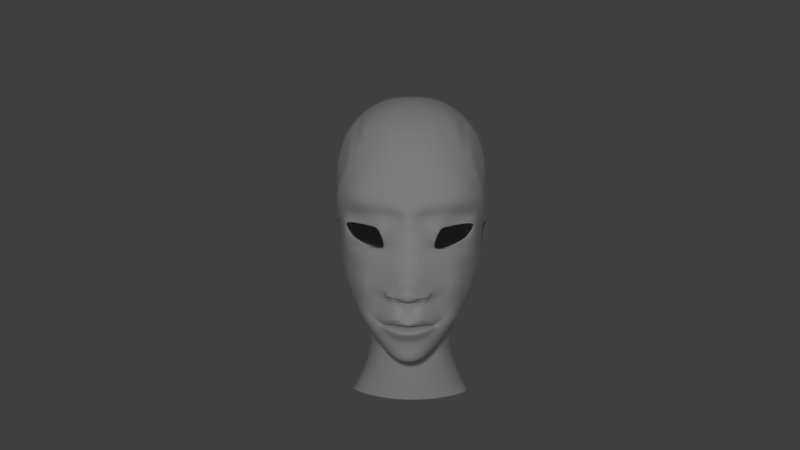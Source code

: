 # Source: zssamus_current.blend  (saved by Blender 2.78.0; exported with 4.5.12 LTS)
import bpy
from mathutils import Matrix  # noqa: F401  (used for matrix-valued properties, if any)

bpy.ops.wm.read_factory_settings(use_empty=True)
scene = bpy.context.scene
scene.name = 'Scene'

# ---- collections
col_collection_1 = bpy.data.collections.new('Collection 1'); scene.collection.children.link(col_collection_1)

# ---- world
world_world = bpy.data.worlds.new('World'); scene.world = world_world
world_world.color = (0.05088, 0.05088, 0.05088)
world_world.use_sun_shadow = False
world_world.sun_shadow_jitter_overblur = 0.0
world_world.cycles.sampling_method = 'MANUAL'

# ---- cameras
cam_camera = bpy.data.cameras.new('Camera')
cam_camera.clip_end = 100.0
cam_camera.lens = 35.0
cam_camera.sensor_width = 32.0
cam_camera.sensor_height = 18.0
cam_camera.display_size = 2.0
cam_camera.dof.focus_distance = 0.0

# ---- lights
light_point_003 = bpy.data.lights.new('Point.003', 'POINT')
light_point_003.transmission_factor = 0.0
light_point_003.energy = 100.0
light_point_003.shadow_buffer_clip_start = 0.5
light_point_003.shadow_soft_size = 0.1
light_point_003.shadow_maximum_resolution = 0.006
light_point_003.use_absolute_resolution = True

# ---- meshes
me_plane_001 = bpy.data.meshes.new('Plane.001')
me_plane_001.from_pydata([(0.0, -0.02909, 1.605), (1.402, -0.3579, -0.6769), (0.0, 2.398, 1.122), (1.278, -0.451, 0.1662), (1.144, 2.346, 0.6288), (0.3771, 2.375, 1.108), (0.1296, -0.02925, 1.605), (0.0, 1.185, 1.455), (1.55, 0.8015, -0.7556), (1.434, 1.123, 0.164), (0.1767, 1.132, 1.117), (0.0, 0.4766, 1.404), (1.523, 0.24, -0.7024), (1.321, 0.4099, 0.4827), (0.2137, 0.4069, 1.342), (0.0, -1.944, 1.026), (1.356, -0.4288, -0.9293), (1.055, -1.206, -0.6873), (0.3494, -1.93, 0.9253), (0.0, -0.9846, 1.545), (0.5258, -1.038, 1.098), (0.1356, -0.923, 1.58), (0.0, -1.186, 1.579), (0.5191, -1.061, 1.121), (0.3381, -1.155, 1.476), (0.0, -1.051, 1.41), (0.518, -1.016, 1.103), (0.2255, -1.018, 1.393), (0.0, -1.066, 1.41), (0.5172, -1.039, 1.103), (0.2222, -1.027, 1.393), (0.0, -0.1644, 1.958), (0.4447, -0.3888, 1.56), (0.9793, -0.3977, 0.8917), (0.347, -1.632, 1.106), (0.0, -1.659, 1.185), (0.9192, -1.111, 0.8078), (0.0, -0.4866, 1.529), (0.4434, -0.5113, 1.322), (0.317, -1.291, 1.226), (0.736, -0.8902, 1.036), (0.0, -1.352, 1.226), (0.6451, -1.101, 1.025), (0.6852, 2.361, 0.9405), (0.7474, 1.192, 1.049), (1.525, 0.5147, -0.6955), (1.38, 0.7111, 0.449), (0.3159, 0.8343, 1.196), (0.0, 0.8633, 1.321), (1.618, 0.9168, -0.9253), (1.534, 1.465, 0.4612), (0.7031, 1.348, 1.333), (0.0, 1.321, 1.404), (1.268, 1.428, 1.063), (1.295, 0.9743, 0.5435), (0.6324, 0.8599, 1.056), (1.137, 0.6653, 0.7116), (0.5114, 0.4438, 0.9918), (0.6842, 0.8806, 0.9793), (1.288, 0.8796, 0.5863), (0.511, 0.602, 1.034), (0.1865, -0.4627, 1.813), (0.1394, -0.5427, 1.49), (0.3433, -0.3587, 1.691), (0.3411, -0.502, 1.464), (0.0, -0.4949, 1.864), (0.412, -0.4386, 1.563), (0.2271, -0.4755, 1.659), (0.3166, -0.4458, 1.621), (0.0, -0.5082, 1.71), (0.3979, -0.4544, 1.436), (0.2098, -0.4768, 1.597), (0.3157, -0.4635, 1.573), (0.0788, -0.1661, 1.569), (0.1811, -0.1653, 1.441), (0.0826, -0.2204, 1.467), (0.1979, -0.2108, 1.39), (0.0, 3.491, -0.06781), (1.418, 2.809, -0.5455), (1.086, 3.148, -0.2043), (0.3258, 3.451, -0.06592), (0.6926, 3.355, -0.09815), (1.574, 2.254, -0.6022), (1.666, 0.8885, -1.114), (0.0, 3.583, -1.31), (1.45, 2.908, -1.414), (1.2, 3.211, -1.305), (0.3258, 3.539, -1.292), (0.6926, 3.435, -1.287), (1.707, 2.452, -1.412), (1.631, 0.7736, -1.329), (0.0, 2.815, -3.071), (1.43, 2.45, -2.42), (1.193, 2.545, -2.696), (0.348, 2.783, -3.01), (0.7026, 2.707, -2.857), (1.669, 2.263, -2.087), (1.59, 0.4981, -1.335), (0.0, 2.211, -3.48), (1.423, 1.924, -2.737), (1.077, 2.05, -3.065), (0.3565, 2.192, -3.423), (0.7065, 2.144, -3.26), (1.655, 1.824, -2.341), (1.535, 0.2616, -1.349), (0.0, 1.016, -3.635), (1.416, 1.02, -2.899), (1.075, 0.9835, -3.226), (0.3647, 1.011, -3.579), (0.7102, 0.9981, -3.417), (1.641, 1.257, -2.533), (1.478, -0.01584, -1.173), (0.0, 0.1705, -3.366), (1.363, 0.3371, -2.707), (1.056, 0.2185, -3.002), (0.4232, 0.1756, -3.319), (0.7363, 0.1847, -3.169), (1.535, 0.6271, -2.412), (1.418, -0.2236, -1.085), (0.0, -0.4557, -2.8), (1.292, -0.2029, -2.273), (1.04, -0.3623, -2.492), (0.4716, -0.4452, -2.761), (0.7624, -0.4233, -2.627), (1.403, -0.0858, -2.075), (0.0, -1.535, -2.341), (1.264, -0.7515, -2.112), (0.9949, -1.192, -2.091), (0.4335, -1.421, -2.315), (0.8111, -1.223, -2.197), (1.284, -0.5652, -1.972), (1.213, -0.8236, -0.374), (1.424, -0.403, -0.819), (0.5199, -1.056, 1.111), (0.5179, -1.029, 1.104), (1.019, -0.8441, 0.7839), (0.7371, -1.012, 1.03), (0.5317, -0.14, 1.235), (0.8115, -0.1371, 1.02), (1.058, -0.1342, 0.8054), (0.9616, 0.4018, 0.8948), (0.7319, 0.3937, 1.044), (0.485, 0.3856, 1.194), (0.499, -0.2469, 1.441), (0.703, -0.3627, 1.212), (0.8626, -0.3802, 1.052), (0.0, 0.2776, 1.48), (0.0, 0.09723, 1.533), (1.447, -0.2054, -0.6607), (1.482, -0.02772, -0.6513), (1.356, 0.01732, 0.1237), (1.332, 0.1859, 0.2533), (0.1964, 0.07064, 1.521), (0.2029, 0.2142, 1.457), (0.5158, 0.0034, 1.228), (0.4997, 0.1668, 1.23), (0.7855, 0.00804, 1.035), (0.7592, 0.1732, 1.058), (1.026, 0.01268, 0.8416), (0.9947, 0.1795, 0.8871), (0.134, -0.7643, 1.467), (0.1404, -0.6693, 1.435), (0.1543, -0.5743, 1.47), (0.0622, -0.843, 1.466), (0.05816, -0.7314, 1.459), (0.07221, -0.6388, 1.472), (0.0, -0.6138, 1.542), (0.0, -0.715, 1.483), (0.0, -0.8386, 1.479), (0.4863, -0.9235, 1.286), (0.3164, -0.8085, 1.436), (0.4887, -0.6746, 1.326), (0.6285, -0.852, 1.15), (0.219, -0.7621, 1.492), (0.3588, -0.5642, 1.384), (0.2987, -0.5587, 1.478), (0.1818, -0.7125, 1.473), (0.1856, -0.6568, 1.454), (0.1896, -0.6011, 1.435), (0.0, -1.066, 0.9427), (0.5278, -1.039, 0.756), (0.2283, -1.027, 0.9258), (0.2284, -1.018, 1.013), (0.5282, -1.016, 0.7232), (0.0, -1.051, 1.029), (0.4357, -0.9452, 1.344), (0.202, -0.8756, 1.547), (0.4386, -0.9234, 1.296), (0.3353, -0.8537, 1.455), (1.269, 2.445, 0.3413), (1.237, 2.912, -0.1436), (1.521, 2.392, -0.3753), (1.37, 2.081, 0.3027), (1.604, 1.283, -0.5648), (1.548, 1.589, 0.2091), (1.609, 2.03, -0.3844), (0.4098, 2.803, 0.8263), (0.0, 2.82, 0.8366), (0.6381, 2.792, 0.7025), (0.9812, 2.782, 0.4727), (0.3807, 3.231, 0.3729), (0.0, 3.261, 0.3715), (0.6513, 3.161, 0.3492), (0.9416, 3.008, 0.2709), (0.3835, 3.545, -0.4677), (0.0, 3.574, -0.469), (0.6446, 3.477, -0.4906), (0.9248, 3.33, -0.5662), (0.3835, 3.567, -0.9349), (0.0, 3.599, -0.9481), (0.6446, 3.494, -0.9311), (0.9248, 3.334, -0.9444), (0.3982, 3.47, -1.581), (0.0, 3.498, -1.593), (0.6344, 3.403, -1.577), (1.007, 3.198, -1.589), (0.4125, 3.04, -2.687), (0.0, 3.06, -2.727), (0.6409, 2.99, -2.589), (1.003, 2.826, -2.485), (0.3982, 3.346, -2.009), (0.0, 3.374, -2.021), (0.6344, 3.279, -2.006), (0.8879, 3.135, -2.018), (0.4125, 3.176, -2.442), (0.0, 3.197, -2.482), (0.6409, 3.127, -2.344), (0.8837, 3.023, -2.24), (0.9889, 0.5942, 0.7818), (0.8379, 0.5265, 0.8519), (0.6799, 0.4749, 0.9219), (1.309, 0.9864, 0.4576), (0.6216, 0.867, 0.9927), (1.143, 0.6638, 0.6332), (0.4975, 0.4325, 0.9258), (0.6763, 0.8886, 0.9126), (1.301, 0.8875, 0.5023), (0.4964, 0.5976, 0.9694), (0.9901, 0.5895, 0.7064), (0.8342, 0.5188, 0.7797), (0.6713, 0.465, 0.8528), (0.0, -1.786, -0.09787), (0.8014, -2.201, -0.6417), (0.4242, -1.34, -0.5685), (0.0, -2.331, -2.583), (0.7141, -2.287, -2.088), (0.9595, -2.211, -1.413), (0.0, -2.211, -0.1522), (1.075, -2.98, -0.7874), (0.0, -3.282, -2.78), (0.8888, -3.18, -2.272), (1.452, -3.004, -1.579), (0.0, -3.003, -0.2851)], [], [(53, 50, 4, 43), (52, 51, 5, 2), (48, 47, 10, 7), (51, 53, 43, 5), (46, 45, 8, 9), (151, 149, 12, 13), (159, 151, 13, 140), (146, 153, 14, 11), (41, 39, 24, 22), (38, 21, 170, 171), (132, 131, 17, 16), (136, 40, 20, 133), (39, 42, 23, 24), (32, 6, 0, 31, 61, 63), (21, 19, 25, 27), (20, 21, 27, 26), (22, 24, 30, 28), (24, 23, 29, 30), (133, 20, 26, 134), (67, 61, 31, 65), (18, 17, 36, 34), (131, 3, 33, 135), (137, 6, 32, 143), (15, 18, 34, 35), (34, 36, 42, 39), (135, 33, 40, 136), (33, 145, 40), (35, 34, 39, 41), (13, 12, 45, 46), (11, 14, 47, 48), (10, 44, 53, 51), (7, 10, 51, 52), (44, 9, 50, 53), (9, 8, 49, 50), (44, 10, 55, 58), (47, 14, 57, 60), (10, 47, 60, 55), (13, 46, 59, 56), (14, 142, 141, 140, 13, 56, 228, 229, 230, 57), (46, 9, 54, 59), (9, 44, 58, 54), (68, 63, 61, 67), (66, 32, 63, 68), (70, 66, 68, 72), (68, 67, 73, 74), (71, 67, 65, 69), (62, 71, 69, 37), (64, 72, 71, 62), (38, 70, 72, 64), (71, 72, 76, 75), (72, 68, 74, 76), (67, 71, 75, 73), (4, 79, 203, 199), (80, 77, 201, 200), (81, 80, 200, 202), (82, 49, 83, 89), (77, 80, 204, 205), (88, 87, 208, 210), (80, 81, 206, 204), (79, 78, 85, 86), (78, 82, 89, 85), (89, 83, 90, 96), (94, 91, 217, 216), (87, 88, 214, 212), (95, 94, 216, 218), (86, 85, 92, 93), (85, 89, 96, 92), (94, 95, 102, 101), (91, 94, 101, 98), (95, 93, 100, 102), (93, 92, 99, 100), (92, 96, 103, 99), (96, 90, 97, 103), (98, 101, 108, 105), (102, 100, 107, 109), (100, 99, 106, 107), (99, 103, 110, 106), (103, 97, 104, 110), (101, 102, 109, 108), (109, 107, 114, 116), (107, 106, 113, 114), (106, 110, 117, 113), (110, 104, 111, 117), (108, 109, 116, 115), (105, 108, 115, 112), (116, 114, 121, 123), (114, 113, 120, 121), (113, 117, 124, 120), (117, 111, 118, 124), (115, 116, 123, 122), (112, 115, 122, 119), (123, 121, 127, 129), (121, 120, 126, 127), (120, 124, 130, 126), (124, 118, 16, 130), (122, 123, 129, 128), (119, 122, 128, 125), (36, 135, 136, 42), (17, 131, 135, 36), (23, 133, 134, 29), (42, 136, 133, 23), (1, 3, 131, 132), (3, 139, 145, 33), (139, 138, 144, 145), (138, 137, 143, 144), (153, 155, 142, 14), (155, 157, 141, 142), (157, 159, 140, 141), (138, 139, 158, 156), (156, 158, 159, 157), (137, 138, 156, 154), (154, 156, 157, 155), (6, 137, 154, 152), (152, 154, 155, 153), (0, 6, 152, 147), (147, 152, 153, 146), (139, 3, 150, 158), (158, 150, 151, 159), (3, 1, 148, 150), (150, 148, 149, 151), (82, 78, 191), (190, 191, 78), (145, 144, 40), (40, 144, 38), (38, 144, 70), (144, 143, 70), (66, 70, 143, 32), (21, 38, 174, 173), (165, 162, 62), (163, 168, 19), (19, 21, 160, 163), (163, 160, 161, 164), (164, 161, 162, 165), (163, 164, 167, 168), (164, 165, 166, 167), (37, 166, 165, 62), (20, 169, 187, 185), (40, 38, 171, 172), (20, 40, 172, 169), (171, 170, 169, 172), (64, 62, 162), (64, 162, 178, 175), (162, 161, 177, 178), (160, 21, 173, 176), (161, 160, 176, 177), (38, 64, 175, 174), (174, 175, 178, 177, 176, 173), (28, 30, 181, 179), (30, 29, 180, 181), (27, 25, 184, 182), (26, 27, 182, 183), (186, 185, 187, 188), (170, 21, 186, 188), (21, 20, 185, 186), (169, 170, 188, 187), (79, 4, 189, 190), (49, 82, 195, 193), (50, 49, 193, 194), (4, 50, 194, 192), (192, 194, 193, 195), (190, 189, 191), (82, 191, 195), (4, 192, 189), (195, 191, 189, 192), (79, 190, 78), (198, 199, 203, 202), (196, 198, 202, 200), (197, 196, 200, 201), (43, 4, 199, 198), (79, 81, 202, 203), (2, 5, 196, 197), (5, 43, 198, 196), (204, 206, 210, 208), (205, 204, 208, 209), (206, 207, 211, 210), (87, 84, 209, 208), (81, 79, 207, 206), (86, 88, 210, 211), (79, 86, 211, 207), (213, 212, 220, 221), (214, 215, 223, 222), (218, 216, 224, 226), (84, 87, 212, 213), (93, 95, 218, 219), (88, 86, 215, 214), (86, 93, 219, 215), (220, 222, 226, 224), (221, 220, 224, 225), (222, 223, 227, 226), (215, 219, 227, 223), (219, 218, 226, 227), (216, 217, 225, 224), (212, 214, 222, 220), (59, 54, 231, 236), (230, 229, 239, 240), (54, 58, 235, 231), (55, 60, 237, 232), (56, 59, 236, 233), (228, 56, 233, 238), (58, 55, 232, 235), (60, 57, 234, 237), (229, 228, 238, 239), (57, 230, 240, 234), (16, 17, 130), (130, 17, 126), (127, 126, 17), (129, 127, 17), (17, 18, 243, 242), (18, 15, 241, 243), (128, 129, 246, 245), (129, 17, 242, 246), (125, 128, 245, 244), (242, 243, 241, 247), (246, 242, 248, 251), (244, 245, 250, 249), (245, 246, 251, 250), (242, 247, 252, 248)])
me_plane_001.use_remesh_preserve_volume = False
me_plane_001.use_remesh_preserve_attributes = False
me_plane_001.use_mirror_vertex_groups = False
me_plane_001.update()

# ---- objects
ob_point_003 = bpy.data.objects.new('Point.003', light_point_003)
ob_camera = bpy.data.objects.new('Camera', cam_camera)
ob_plane = bpy.data.objects.new('Plane', me_plane_001)

# ---- transforms, parenting, visibility, modifiers, constraints
ob_point_003.location = (-0.03359, -3.564, 2.787)
ob_point_003.scale = (3.995, 3.995, 3.995)
ob_point_003.lineart.crease_threshold = 0.0
ob_camera.location = (0.03996, -1.826, 2.117)
ob_camera.rotation_euler = (1.493, -0.007051, -6.249)
ob_camera.hide_viewport = True
ob_camera.lineart.crease_threshold = 0.0
ob_plane.location = (0.0, 0.0, 1.889)
ob_plane.rotation_euler = (1.571, -0.0, 0.0)
ob_plane.scale = (0.1, 0.1, 0.1)
ob_plane.lineart.crease_threshold = 0.0
_m = ob_plane.modifiers.new('Mirror', 'MIRROR')
_m.use_clip = True
_m = ob_plane.modifiers.new('Subsurf', 'SUBSURF')
_m.uv_smooth = 'PRESERVE_CORNERS'
_m.render_levels = 3
_m.show_only_control_edges = False

# ---- collection membership
col_collection_1.objects.link(ob_point_003)
col_collection_1.objects.link(ob_camera)
col_collection_1.objects.link(ob_plane)

# ---- scene / render settings (as saved in the file)
scene.camera = ob_camera
scene.frame_start = 1; scene.frame_end = 250; scene.frame_set(1)
scene.render.engine = 'CYCLES'
scene.render.resolution_percentage = 50
scene.render.dither_intensity = 0.0
scene.cycles.use_denoising = False
scene.cycles.samples = 128
scene.cycles.sampling_pattern = 'TABULATED_SOBOL'
scene.cycles.light_sampling_threshold = 0.0
scene.cycles.use_adaptive_sampling = False
scene.cycles.use_light_tree = False
scene.cycles.blur_glossy = 0.0
scene.cycles.sample_clamp_indirect = 0.0
scene.view_settings.view_transform = 'Standard'
bpy.context.view_layer.update()
